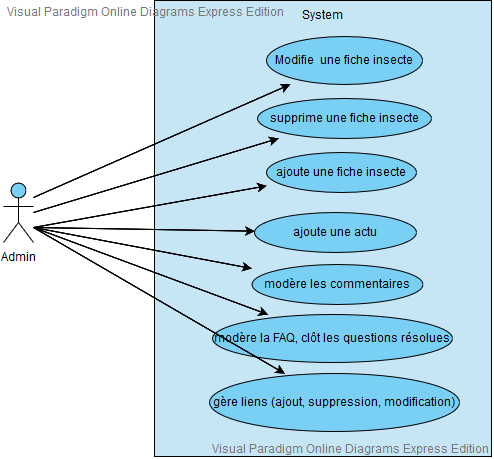

The diagram above was exported from draw.io. Its source (the exported page's mxGraphModel, read from the mxfile embedded in the PNG):
<mxGraphModel version="20190830" sfct="fbPCXo5p31emKj2ANJ6lvDIBs7OWzZ0YaExnFhucQd8t4S9RqHkwGyTUrgMiVL" diagramType="UseCaseDiagram" vpId="jWobCnaGMj0YZwAp" gridEnabled="false" gridColor="#e0e0e0" gridSize="10" guidesEnabled="true" pageVisible="true" page="1" pageWidth="1169" pageHeight="827" connectionArrowsEnabled="true" connectionPointsEnabled="true" mathEnabled="false" shadowVisible="false">
  <root>
    <UserObject label="" modelVpId="eWobCnaGMj0YZwAl" vpId="eWobCnaGMj0YZwAm" id="0">
      <mxCell />
    </UserObject>
    <UserObject label="" modelVpId="BWobCnaGMj0YZwAn" vpId="hWobCnaGMj0YZwAo" id="1">
      <mxCell parent="0" />
    </UserObject>
    <UserObject label="System" vpId="KWobCnaGMj0YZwAF" modelVpId="KWobCnaGMj0YZwAG" id="2">
      <mxCell style="shape=6k4S0u;fillColor=#C6E5F5;verticalAlign=top" vertex="1" parent="1">
        <mxGeometry x="263" y="113" width="337" height="456" as="geometry" />
      </mxCell>
    </UserObject>
    <UserObject label="Modifie  une fiche insecte" vpId="qWobCnaGMj0YZwAH" modelVpId="qWobCnaGMj0YZwAI" id="3">
      <mxCell style="shape=v40PO40;fillColor=#7ACFF5" vertex="1" parent="2">
        <mxGeometry x="112" y="36" width="156" height="48" as="geometry" />
      </mxCell>
    </UserObject>
    <UserObject label="supprime une fiche insecte" vpId="qWobCnaGMj0YZwAJ" modelVpId="qWobCnaGMj0YZwAK" id="4">
      <mxCell style="shape=v40PO40;fillColor=#7ACFF5" vertex="1" parent="2">
        <mxGeometry x="103" y="98" width="174" height="40" as="geometry" />
      </mxCell>
    </UserObject>
    <UserObject label="ajoute une fiche insecte" vpId="qWobCnaGMj0YZwAL" modelVpId="qWobCnaGMj0YZwAM" id="5">
      <mxCell style="shape=v40PO40;fillColor=#7ACFF5" vertex="1" parent="2">
        <mxGeometry x="112" y="152" width="150" height="40" as="geometry" />
      </mxCell>
    </UserObject>
    <UserObject label="ajoute une actu" vpId="qWobCnaGMj0YZwAN" modelVpId="aWobCnaGMj0YZwAO" id="6">
      <mxCell style="shape=v40PO40;fillColor=#7ACFF5" vertex="1" parent="2">
        <mxGeometry x="100" y="212" width="162" height="40" as="geometry" />
      </mxCell>
    </UserObject>
    <UserObject label="modère les commentaires" vpId="aWobCnaGMj0YZwAP" modelVpId="aWobCnaGMj0YZwAQ" id="7">
      <mxCell style="shape=v40PO40;fillColor=#7ACFF5" vertex="1" parent="2">
        <mxGeometry x="97" y="264" width="171" height="40" as="geometry" />
      </mxCell>
    </UserObject>
    <UserObject label="modère la FAQ, clôt les questions résolues" vpId="aWobCnaGMj0YZwAR" modelVpId="aWobCnaGMj0YZwAS" id="8">
      <mxCell style="shape=v40PO40;fillColor=#7ACFF5" vertex="1" parent="2">
        <mxGeometry x="58" y="314" width="240" height="48" as="geometry" />
      </mxCell>
    </UserObject>
    <UserObject label="gère liens (ajout, suppression, modification)" vpId="aWobCnaGMj0YZwAT" modelVpId="aWobCnaGMj0YZwAU" id="9">
      <mxCell style="shape=v40PO40;fillColor=#7ACFF5" vertex="1" parent="2">
        <mxGeometry x="55" y="373" width="250" height="58" as="geometry" />
      </mxCell>
    </UserObject>
    <UserObject label="Admin" vpId="aWobCnaGMj0YZwAV" modelVpId="aWobCnaGMj0YZwAW" id="10">
      <mxCell style="shape=fzSQt;fillColor=#7ACFF5;verticalLabelPosition=bottom;verticalAlign=top" vertex="1" parent="1">
        <mxGeometry x="112" y="295" width="30" height="60" as="geometry" />
      </mxCell>
    </UserObject>
    <UserObject label="" vpId="aWobCnaGMj0YZwAX" modelVpId="aWobCnaGMj0YZwAY" id="11">
      <mxCell style="exitX=1;exitY=0.25;exitDx=0;exitDy=0;" edge="1" source="10" target="3" parent="1">
        <mxGeometry relative="1" as="geometry">
          <mxPoint x="270" y="254" as="edgeLabelOffset" />
        </mxGeometry>
        <Array as="absPoints">
          <mxPoint x="142" y="310" />
          <mxPoint x="399" y="197" />
        </Array>
      </mxCell>
    </UserObject>
    <UserObject label="" vpId="6WobCnaGMj0YZwAZ" modelVpId="6WobCnaGMj0YZwAa" id="12">
      <mxCell style="exitX=1;exitY=0.5;exitDx=0;exitDy=0;" edge="1" source="10" target="4" parent="1">
        <mxGeometry relative="1" as="geometry">
          <mxPoint x="265" y="288" as="edgeLabelOffset" />
        </mxGeometry>
        <Array as="absPoints">
          <mxPoint x="142" y="325" />
          <mxPoint x="387" y="251" />
        </Array>
      </mxCell>
    </UserObject>
    <UserObject label="" vpId="6WobCnaGMj0YZwAb" modelVpId="GWobCnaGMj0YZwAc" id="13">
      <mxCell style="exitX=1;exitY=0.75;exitDx=0;exitDy=0;" edge="1" source="10" target="5" parent="1">
        <mxGeometry relative="1" as="geometry">
          <mxPoint x="258" y="319" as="edgeLabelOffset" />
        </mxGeometry>
        <Array as="absPoints">
          <mxPoint x="142" y="340" />
          <mxPoint x="375" y="298" />
        </Array>
      </mxCell>
    </UserObject>
    <UserObject label="" vpId="GWobCnaGMj0YZwAd" modelVpId="GWobCnaGMj0YZwAe" id="14">
      <mxCell style="exitX=1;exitY=0.75;exitDx=0;exitDy=0;" edge="1" source="10" target="6" parent="1">
        <mxGeometry relative="1" as="geometry">
          <mxPoint x="253" y="342" as="edgeLabelOffset" />
        </mxGeometry>
        <Array as="absPoints">
          <mxPoint x="142" y="340" />
          <mxPoint x="363" y="344" />
        </Array>
      </mxCell>
    </UserObject>
    <UserObject label="" vpId="GWobCnaGMj0YZwAf" modelVpId="GWobCnaGMj0YZwAg" id="15">
      <mxCell style="exitX=1;exitY=0.75;exitDx=0;exitDy=0;" edge="1" source="10" target="7" parent="1">
        <mxGeometry relative="1" as="geometry">
          <mxPoint x="251" y="360" as="edgeLabelOffset" />
        </mxGeometry>
        <Array as="absPoints">
          <mxPoint x="142" y="340" />
          <mxPoint x="360" y="381" />
        </Array>
      </mxCell>
    </UserObject>
    <UserObject label="" vpId="GWobCnaGMj0YZwAh" modelVpId="mWobCnaGMj0YZwAi" id="16">
      <mxCell style="exitX=1;exitY=0.75;exitDx=0;exitDy=0;" edge="1" source="10" target="8" parent="1">
        <mxGeometry relative="1" as="geometry">
          <mxPoint x="259" y="384" as="edgeLabelOffset" />
        </mxGeometry>
        <Array as="absPoints">
          <mxPoint x="142" y="340" />
          <mxPoint x="376" y="427" />
        </Array>
      </mxCell>
    </UserObject>
    <UserObject label="" vpId="mWobCnaGMj0YZwAj" modelVpId="mWobCnaGMj0YZwAk" id="17">
      <mxCell style="exitX=1;exitY=0.75;exitDx=0;exitDy=0;" edge="1" source="10" target="9" parent="1">
        <mxGeometry relative="1" as="geometry">
          <mxPoint x="267" y="413" as="edgeLabelOffset" />
        </mxGeometry>
        <Array as="absPoints">
          <mxPoint x="142" y="340" />
          <mxPoint x="393" y="486" />
        </Array>
      </mxCell>
    </UserObject>
  </root>
  <LibraryIds>
    <Item id="38e860ca-59d0-4e55-b040-3df56a5555a0" />
  </LibraryIds>
</mxGraphModel>